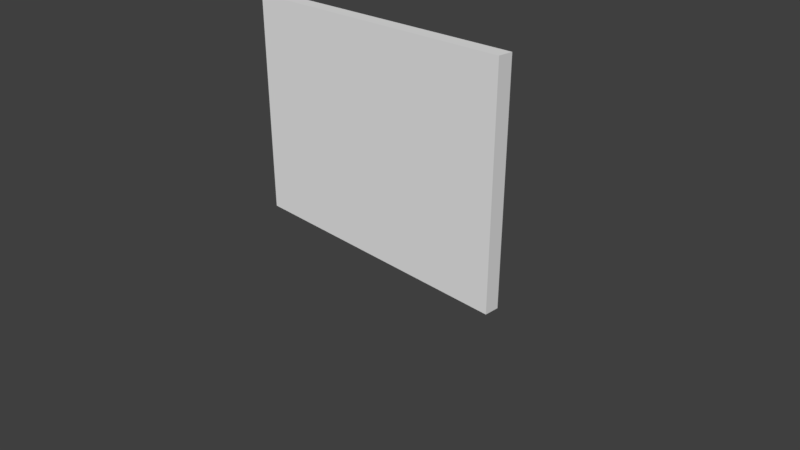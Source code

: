 # Source: Wall3x4x.2.bland.blend  (saved by Blender 2.78.0; exported with 4.5.12 LTS)
import bpy
from mathutils import Matrix  # noqa: F401  (used for matrix-valued properties, if any)

bpy.ops.wm.read_factory_settings(use_empty=True)
scene = bpy.context.scene
scene.name = 'Scene'

# ---- collections
col_collection_1 = bpy.data.collections.new('Collection 1'); scene.collection.children.link(col_collection_1)

# ---- world
world_world_001 = bpy.data.worlds.new('World.001'); scene.world = world_world_001
world_world_001.use_nodes = True; world_world_001.node_tree.nodes.clear()
_N = world_world_001.node_tree.nodes; _L = world_world_001.node_tree.links
n0 = _N.new('ShaderNodeOutputWorld'); n0.name = 'World Output'; n0.location = (300, 300)
n1 = _N.new('ShaderNodeBackground'); n1.name = 'Background'; n1.location = (10, 300)
n1.inputs[0].default_value = (0.05, 0.05, 0.05, 1.0)
_L.new(n1.outputs[0], n0.inputs[0])
n0.is_active_output = True
world_world_001.use_sun_shadow = False
world_world_001.sun_shadow_jitter_overblur = 0.0
world_world_001.cycles.sampling_method = 'MANUAL'

# ---- cameras
cam_camera = bpy.data.cameras.new('Camera')
cam_camera.clip_end = 100.0
cam_camera.lens = 35.0
cam_camera.sensor_width = 32.0
cam_camera.sensor_height = 18.0
cam_camera.ortho_scale = 7.314
cam_camera.dof.focus_distance = 0.0

# ---- meshes
me_wall3x4x_2 = bpy.data.meshes.new('Wall3x4x.2')
me_wall3x4x_2.from_pydata([(-2.0, 0.0, 0.0), (2.0, 0.0, 0.0), (-2.0, 3.0, 0.0), (2.0, 3.0, 0.0), (-2.0, 3.0, -0.2), (-2.0, -1.093e-08, -0.2), (2.0, -1.093e-08, -0.2), (2.0, 3.0, -0.2)], [], [(0, 1, 3, 2), (5, 4, 7, 6), (1, 6, 7, 3), (2, 4, 5, 0), (3, 7, 4, 2), (0, 5, 6, 1)])
me_wall3x4x_2.use_remesh_preserve_volume = False
me_wall3x4x_2.use_remesh_preserve_attributes = False
me_wall3x4x_2.use_mirror_vertex_groups = False
me_wall3x4x_2.update()

# ---- objects
ob_wall3x4x_2 = bpy.data.objects.new('Wall3x4x.2', me_wall3x4x_2)
ob_camera = bpy.data.objects.new('Camera', cam_camera)

# ---- transforms, parenting, visibility, modifiers, constraints
ob_wall3x4x_2.location = (0.0, 0.0, 0.0)
ob_wall3x4x_2.rotation_euler = (1.571, -0.0, 0.0)
ob_wall3x4x_2.lineart.crease_threshold = 0.0
ob_camera.location = (7.481, -6.508, 5.344)
ob_camera.rotation_euler = (1.109, 0.0, 0.8149)
ob_camera.lock_rotations_4d = False
ob_camera.empty_display_type = 'ARROWS'
ob_camera.color = (0.0, 0.0, 0.0, 0.0)
ob_camera.display_type = 'WIRE'
ob_camera.lineart.crease_threshold = 0.0

# ---- collection membership
col_collection_1.objects.link(ob_wall3x4x_2)
col_collection_1.objects.link(ob_camera)

# ---- scene / render settings (as saved in the file)
scene.camera = ob_camera
scene.frame_start = 1; scene.frame_end = 250; scene.frame_set(1)
scene.render.engine = 'CYCLES'
scene.render.resolution_percentage = 50
scene.render.dither_intensity = 0.0
scene.cycles.use_denoising = False
scene.cycles.samples = 4
scene.cycles.sampling_pattern = 'TABULATED_SOBOL'
scene.cycles.light_sampling_threshold = 0.0
scene.cycles.use_adaptive_sampling = False
scene.cycles.use_light_tree = False
scene.cycles.blur_glossy = 0.0
scene.cycles.sample_clamp_indirect = 3.0
scene.view_settings.view_transform = 'Standard'
bpy.context.view_layer.update()

# ---- added for rendering (the .blend has no usable light): sun
light_auto_sun = bpy.data.lights.new('AutoSun', 'SUN')
light_auto_sun.energy = 3.0
light_auto_sun.angle = 0.0523599
ob_auto_sun = bpy.data.objects.new('AutoSun', light_auto_sun)
scene.collection.objects.link(ob_auto_sun)
ob_auto_sun.rotation_euler = (0.872665, 0.174533, 0.523599)
bpy.context.view_layer.update()
